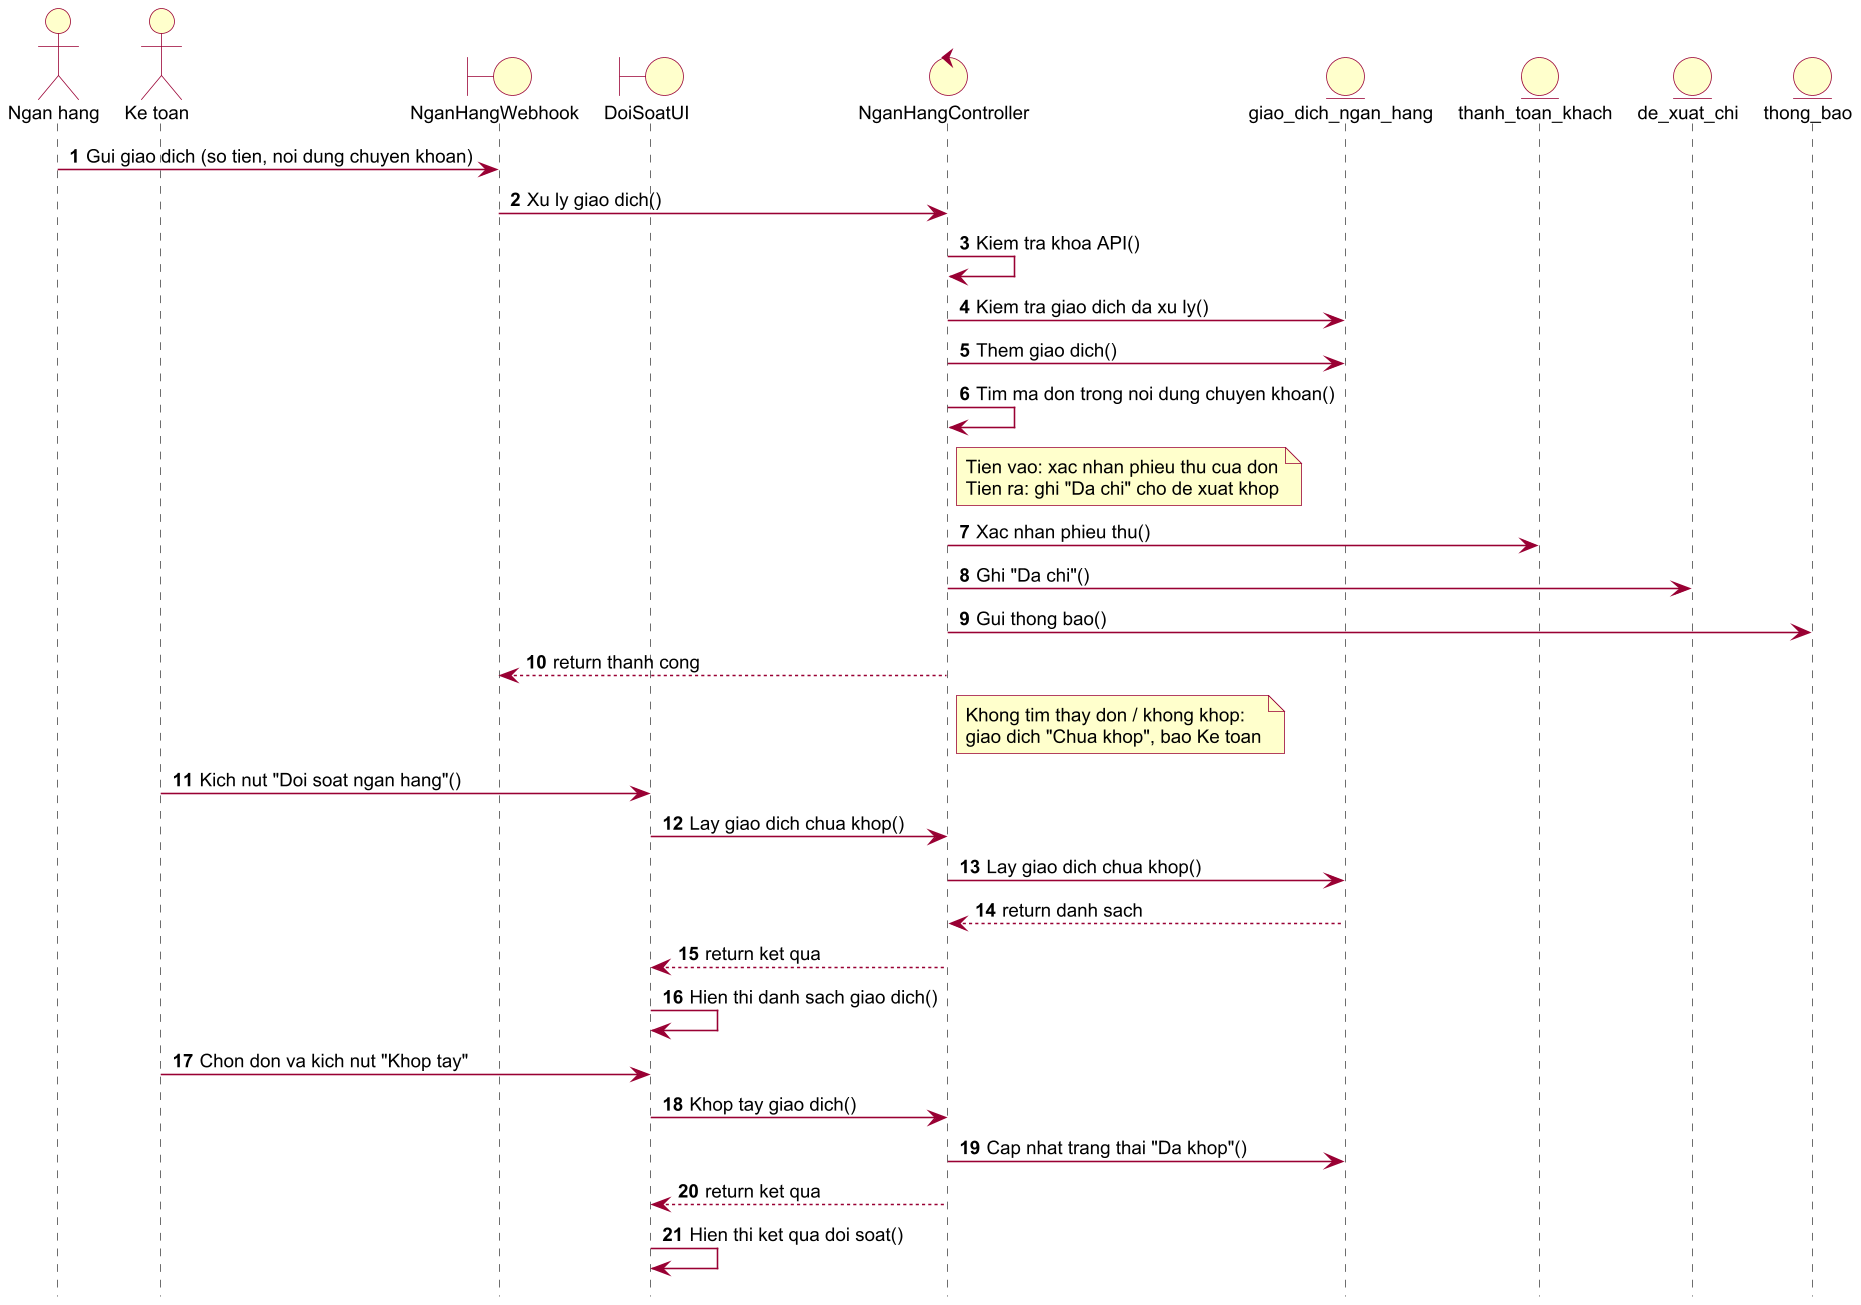

The diagram above was rendered by PlantUML. Its source (embedded in the PNG):
@startuml seq_doi_soat
!pragma layout smetana
skinparam dpi 150
skinparam defaultFontName Arial
skinparam defaultFontSize 12
skinparam shadowing false
skinparam ArrowColor #990033
skinparam ActorBorderColor #990033
skinparam ActorBackgroundColor #FFFFCC
skinparam UsecaseBorderColor #990033
skinparam UsecaseBackgroundColor #FFFFCC
skinparam ClassBorderColor #990033
skinparam ClassBackgroundColor #FFFFCC
skinparam ParticipantBorderColor #990033
skinparam ParticipantBackgroundColor #FFFFCC
skinparam BoundaryBackgroundColor #FFFFCC
skinparam BoundaryBorderColor #990033
skinparam ControlBackgroundColor #FFFFCC
skinparam ControlBorderColor #990033
skinparam EntityBackgroundColor #FFFFCC
skinparam EntityBorderColor #990033
skinparam SequenceLifeLineBorderColor #444444
skinparam NoteBackgroundColor #FFFFCC
skinparam NoteBorderColor #990033
skinparam packageStyle rectangle
autonumber
hide footbox
actor "Ngan hang" as NH
actor "Ke toan" as KT
boundary "NganHangWebhook" as WH
boundary "DoiSoatUI" as UI
control "NganHangController" as C
entity "giao_dich_ngan_hang" as GD
entity "thanh_toan_khach" as TT
entity "de_xuat_chi" as DX
entity "thong_bao" as TB
NH -> WH : Gui giao dich (so tien, noi dung chuyen khoan)
WH -> C : Xu ly giao dich()
C -> C : Kiem tra khoa API()
C -> GD : Kiem tra giao dich da xu ly()
C -> GD : Them giao dich()
C -> C : Tim ma don trong noi dung chuyen khoan()
note right of C
Tien vao: xac nhan phieu thu cua don
Tien ra: ghi "Da chi" cho de xuat khop
end note
C -> TT : Xac nhan phieu thu()
C -> DX : Ghi "Da chi"()
C -> TB : Gui thong bao()
C --> WH : return thanh cong
note right of C
Khong tim thay don / khong khop:
giao dich "Chua khop", bao Ke toan
end note
KT -> UI : Kich nut "Doi soat ngan hang"()
UI -> C : Lay giao dich chua khop()
C -> GD : Lay giao dich chua khop()
GD --> C : return danh sach
C --> UI : return ket qua
UI -> UI : Hien thi danh sach giao dich()
KT -> UI : Chon don va kich nut "Khop tay"
UI -> C : Khop tay giao dich()
C -> GD : Cap nhat trang thai "Da khop"()
C --> UI : return ket qua
UI -> UI : Hien thi ket qua doi soat()
@enduml